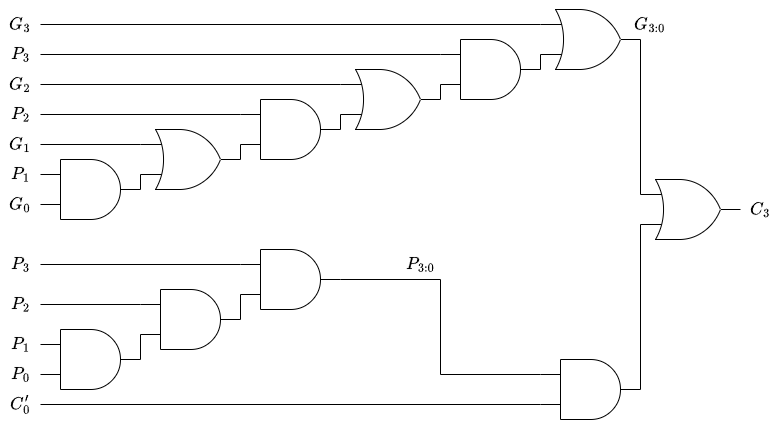

The diagram above was exported from draw.io. Its source (the exported page's mxGraphModel, read from the mxfile embedded in the PNG):
<mxGraphModel dx="576" dy="1449" grid="1" gridSize="10" guides="1" tooltips="1" connect="1" arrows="1" fold="1" page="1" pageScale="1" pageWidth="827" pageHeight="1169" math="1" shadow="0">
  <root>
    <mxCell id="0" />
    <mxCell id="1" parent="0" />
    <mxCell id="2" value="" style="verticalLabelPosition=bottom;shadow=0;dashed=0;align=center;html=1;verticalAlign=top;shape=mxgraph.electrical.logic_gates.logic_gate;operation=and;" parent="1" vertex="1">
      <mxGeometry x="80" y="630" width="100" height="60" as="geometry" />
    </mxCell>
    <mxCell id="3" value="" style="verticalLabelPosition=bottom;shadow=0;dashed=0;align=center;html=1;verticalAlign=top;shape=mxgraph.electrical.logic_gates.logic_gate;operation=or;" parent="1" vertex="1">
      <mxGeometry x="180" y="600" width="100" height="60" as="geometry" />
    </mxCell>
    <mxCell id="4" value="" style="verticalLabelPosition=bottom;shadow=0;dashed=0;align=center;html=1;verticalAlign=top;shape=mxgraph.electrical.logic_gates.logic_gate;operation=and;" parent="1" vertex="1">
      <mxGeometry x="280" y="570" width="100" height="60" as="geometry" />
    </mxCell>
    <mxCell id="5" value="" style="verticalLabelPosition=bottom;shadow=0;dashed=0;align=center;html=1;verticalAlign=top;shape=mxgraph.electrical.logic_gates.logic_gate;operation=or;" parent="1" vertex="1">
      <mxGeometry x="380" y="540" width="100" height="60" as="geometry" />
    </mxCell>
    <mxCell id="6" value="" style="verticalLabelPosition=bottom;shadow=0;dashed=0;align=center;html=1;verticalAlign=top;shape=mxgraph.electrical.logic_gates.logic_gate;operation=and;" parent="1" vertex="1">
      <mxGeometry x="480" y="510" width="100" height="60" as="geometry" />
    </mxCell>
    <mxCell id="7" value="" style="verticalLabelPosition=bottom;shadow=0;dashed=0;align=center;html=1;verticalAlign=top;shape=mxgraph.electrical.logic_gates.logic_gate;operation=or;" parent="1" vertex="1">
      <mxGeometry x="580" y="480" width="100" height="60" as="geometry" />
    </mxCell>
    <mxCell id="8" value="" style="endArrow=none;html=1;entryX=0;entryY=0.75;entryDx=0;entryDy=0;entryPerimeter=0;exitX=1;exitY=0.5;exitDx=0;exitDy=0;exitPerimeter=0;" parent="1" source="2" target="3" edge="1">
      <mxGeometry width="50" height="50" relative="1" as="geometry">
        <mxPoint x="410" y="760" as="sourcePoint" />
        <mxPoint x="460" y="710" as="targetPoint" />
      </mxGeometry>
    </mxCell>
    <mxCell id="9" value="" style="endArrow=none;html=1;entryX=0;entryY=0.75;entryDx=0;entryDy=0;entryPerimeter=0;exitX=1;exitY=0.5;exitDx=0;exitDy=0;exitPerimeter=0;" parent="1" source="3" target="4" edge="1">
      <mxGeometry width="50" height="50" relative="1" as="geometry">
        <mxPoint x="410" y="760" as="sourcePoint" />
        <mxPoint x="460" y="710" as="targetPoint" />
      </mxGeometry>
    </mxCell>
    <mxCell id="10" value="" style="endArrow=none;html=1;entryX=0;entryY=0.75;entryDx=0;entryDy=0;entryPerimeter=0;exitX=1;exitY=0.5;exitDx=0;exitDy=0;exitPerimeter=0;" parent="1" source="4" target="5" edge="1">
      <mxGeometry width="50" height="50" relative="1" as="geometry">
        <mxPoint x="410" y="760" as="sourcePoint" />
        <mxPoint x="460" y="710" as="targetPoint" />
      </mxGeometry>
    </mxCell>
    <mxCell id="11" value="" style="endArrow=none;html=1;entryX=0;entryY=0.75;entryDx=0;entryDy=0;entryPerimeter=0;exitX=1;exitY=0.5;exitDx=0;exitDy=0;exitPerimeter=0;" parent="1" source="5" target="6" edge="1">
      <mxGeometry width="50" height="50" relative="1" as="geometry">
        <mxPoint x="290" y="640" as="sourcePoint" />
        <mxPoint x="290" y="625" as="targetPoint" />
      </mxGeometry>
    </mxCell>
    <mxCell id="12" value="" style="endArrow=none;html=1;entryX=0;entryY=0.75;entryDx=0;entryDy=0;entryPerimeter=0;exitX=1;exitY=0.5;exitDx=0;exitDy=0;exitPerimeter=0;" parent="1" source="6" target="7" edge="1">
      <mxGeometry width="50" height="50" relative="1" as="geometry">
        <mxPoint x="490" y="580" as="sourcePoint" />
        <mxPoint x="490" y="565" as="targetPoint" />
      </mxGeometry>
    </mxCell>
    <mxCell id="13" value="" style="endArrow=none;html=1;entryX=0;entryY=0.25;entryDx=0;entryDy=0;entryPerimeter=0;" parent="1" target="3" edge="1">
      <mxGeometry width="50" height="50" relative="1" as="geometry">
        <mxPoint x="80" y="615" as="sourcePoint" />
        <mxPoint x="460" y="710" as="targetPoint" />
      </mxGeometry>
    </mxCell>
    <mxCell id="14" value="" style="endArrow=none;html=1;entryX=0;entryY=0.25;entryDx=0;entryDy=0;entryPerimeter=0;" parent="1" target="4" edge="1">
      <mxGeometry width="50" height="50" relative="1" as="geometry">
        <mxPoint x="80" y="585" as="sourcePoint" />
        <mxPoint x="190" y="625" as="targetPoint" />
      </mxGeometry>
    </mxCell>
    <mxCell id="15" value="" style="endArrow=none;html=1;entryX=0;entryY=0.25;entryDx=0;entryDy=0;entryPerimeter=0;" parent="1" target="5" edge="1">
      <mxGeometry width="50" height="50" relative="1" as="geometry">
        <mxPoint x="80" y="555" as="sourcePoint" />
        <mxPoint x="290" y="595" as="targetPoint" />
      </mxGeometry>
    </mxCell>
    <mxCell id="16" value="" style="endArrow=none;html=1;entryX=0;entryY=0.25;entryDx=0;entryDy=0;entryPerimeter=0;" parent="1" target="6" edge="1">
      <mxGeometry width="50" height="50" relative="1" as="geometry">
        <mxPoint x="80" y="525" as="sourcePoint" />
        <mxPoint x="390" y="565" as="targetPoint" />
      </mxGeometry>
    </mxCell>
    <mxCell id="17" value="" style="endArrow=none;html=1;entryX=0;entryY=0.25;entryDx=0;entryDy=0;entryPerimeter=0;" parent="1" target="7" edge="1">
      <mxGeometry width="50" height="50" relative="1" as="geometry">
        <mxPoint x="80" y="495" as="sourcePoint" />
        <mxPoint x="490" y="535" as="targetPoint" />
      </mxGeometry>
    </mxCell>
    <mxCell id="18" value="" style="verticalLabelPosition=bottom;shadow=0;dashed=0;align=center;html=1;verticalAlign=top;shape=mxgraph.electrical.logic_gates.logic_gate;operation=and;" parent="1" vertex="1">
      <mxGeometry x="280" y="720" width="100" height="60" as="geometry" />
    </mxCell>
    <mxCell id="19" value="" style="verticalLabelPosition=bottom;shadow=0;dashed=0;align=center;html=1;verticalAlign=top;shape=mxgraph.electrical.logic_gates.logic_gate;operation=and;" parent="1" vertex="1">
      <mxGeometry x="80" y="800" width="100" height="60" as="geometry" />
    </mxCell>
    <mxCell id="20" value="" style="verticalLabelPosition=bottom;shadow=0;dashed=0;align=center;html=1;verticalAlign=top;shape=mxgraph.electrical.logic_gates.logic_gate;operation=and;" parent="1" vertex="1">
      <mxGeometry x="180" y="760" width="100" height="60" as="geometry" />
    </mxCell>
    <mxCell id="22" value="" style="endArrow=none;html=1;exitX=1;exitY=0.5;exitDx=0;exitDy=0;exitPerimeter=0;entryX=0;entryY=0.75;entryDx=0;entryDy=0;entryPerimeter=0;" parent="1" source="19" target="20" edge="1">
      <mxGeometry width="50" height="50" relative="1" as="geometry">
        <mxPoint x="190" y="785" as="sourcePoint" />
        <mxPoint x="190" y="760" as="targetPoint" />
      </mxGeometry>
    </mxCell>
    <mxCell id="23" value="" style="verticalLabelPosition=bottom;shadow=0;dashed=0;align=center;html=1;verticalAlign=top;shape=mxgraph.electrical.logic_gates.logic_gate;operation=and;" parent="1" vertex="1">
      <mxGeometry x="580" y="830" width="100" height="60" as="geometry" />
    </mxCell>
    <mxCell id="24" value="" style="endArrow=none;html=1;entryX=0;entryY=0.75;entryDx=0;entryDy=0;entryPerimeter=0;" parent="1" target="23" edge="1">
      <mxGeometry width="50" height="50" relative="1" as="geometry">
        <mxPoint x="80" y="875" as="sourcePoint" />
        <mxPoint x="190" y="625" as="targetPoint" />
      </mxGeometry>
    </mxCell>
    <mxCell id="26" value="" style="html=1;endArrow=none;endFill=0;edgeStyle=orthogonalEdgeStyle;rounded=0;startArrow=none;exitX=0;exitY=0.25;exitDx=0;exitDy=0;exitPerimeter=0;entryX=1;entryY=0.5;entryDx=0;entryDy=0;entryPerimeter=0;" parent="1" source="23" target="18" edge="1">
      <mxGeometry relative="1" as="geometry">
        <mxPoint x="390" y="405" as="sourcePoint" />
        <mxPoint x="380" y="485" as="targetPoint" />
        <Array as="points">
          <mxPoint x="480" y="845" />
          <mxPoint x="480" y="750" />
        </Array>
      </mxGeometry>
    </mxCell>
    <mxCell id="27" value="" style="verticalLabelPosition=bottom;shadow=0;dashed=0;align=center;html=1;verticalAlign=top;shape=mxgraph.electrical.logic_gates.logic_gate;operation=or;" parent="1" vertex="1">
      <mxGeometry x="680" y="650" width="100" height="60" as="geometry" />
    </mxCell>
    <mxCell id="28" value="" style="endArrow=none;html=1;entryX=0;entryY=0.75;entryDx=0;entryDy=0;entryPerimeter=0;exitX=1;exitY=0.5;exitDx=0;exitDy=0;exitPerimeter=0;" parent="1" source="23" target="27" edge="1">
      <mxGeometry width="50" height="50" relative="1" as="geometry">
        <mxPoint x="90" y="885" as="sourcePoint" />
        <mxPoint x="590" y="885" as="targetPoint" />
      </mxGeometry>
    </mxCell>
    <mxCell id="29" value="" style="endArrow=none;html=1;entryX=1;entryY=0.5;entryDx=0;entryDy=0;entryPerimeter=0;exitX=0;exitY=0.25;exitDx=0;exitDy=0;exitPerimeter=0;" parent="1" source="27" target="7" edge="1">
      <mxGeometry width="50" height="50" relative="1" as="geometry">
        <mxPoint x="690" y="870" as="sourcePoint" />
        <mxPoint x="690" y="705" as="targetPoint" />
      </mxGeometry>
    </mxCell>
    <mxCell id="30" value="$$G_3$$" style="text;strokeColor=none;align=center;fillColor=none;html=1;verticalAlign=middle;whiteSpace=wrap;rounded=0;fontSize=15;" parent="1" vertex="1">
      <mxGeometry x="40" y="480" width="40" height="30" as="geometry" />
    </mxCell>
    <mxCell id="31" value="$$P_3$$" style="text;strokeColor=none;align=center;fillColor=none;html=1;verticalAlign=middle;whiteSpace=wrap;rounded=0;fontSize=15;" parent="1" vertex="1">
      <mxGeometry x="40" y="510" width="40" height="30" as="geometry" />
    </mxCell>
    <mxCell id="33" value="$$G_2$$" style="text;strokeColor=none;align=center;fillColor=none;html=1;verticalAlign=middle;whiteSpace=wrap;rounded=0;fontSize=15;" parent="1" vertex="1">
      <mxGeometry x="40" y="540" width="40" height="30" as="geometry" />
    </mxCell>
    <mxCell id="34" value="$$P_2$$" style="text;strokeColor=none;align=center;fillColor=none;html=1;verticalAlign=middle;whiteSpace=wrap;rounded=0;fontSize=15;" parent="1" vertex="1">
      <mxGeometry x="40" y="570" width="40" height="30" as="geometry" />
    </mxCell>
    <mxCell id="35" value="$$G_1$$" style="text;strokeColor=none;align=center;fillColor=none;html=1;verticalAlign=middle;whiteSpace=wrap;rounded=0;fontSize=15;" parent="1" vertex="1">
      <mxGeometry x="40" y="600" width="40" height="30" as="geometry" />
    </mxCell>
    <mxCell id="36" value="$$P_1$$" style="text;strokeColor=none;align=center;fillColor=none;html=1;verticalAlign=middle;whiteSpace=wrap;rounded=0;fontSize=15;" parent="1" vertex="1">
      <mxGeometry x="40" y="630" width="40" height="30" as="geometry" />
    </mxCell>
    <mxCell id="37" value="$$G_0$$" style="text;strokeColor=none;align=center;fillColor=none;html=1;verticalAlign=middle;whiteSpace=wrap;rounded=0;fontSize=15;" parent="1" vertex="1">
      <mxGeometry x="40" y="660" width="40" height="30" as="geometry" />
    </mxCell>
    <mxCell id="38" value="$$P_3$$" style="text;strokeColor=none;align=center;fillColor=none;html=1;verticalAlign=middle;whiteSpace=wrap;rounded=0;fontSize=15;" parent="1" vertex="1">
      <mxGeometry x="40" y="720" width="40" height="30" as="geometry" />
    </mxCell>
    <mxCell id="39" value="$$P_2$$" style="text;strokeColor=none;align=center;fillColor=none;html=1;verticalAlign=middle;whiteSpace=wrap;rounded=0;fontSize=15;" parent="1" vertex="1">
      <mxGeometry x="40" y="760" width="40" height="30" as="geometry" />
    </mxCell>
    <mxCell id="40" value="$$P_1$$" style="text;strokeColor=none;align=center;fillColor=none;html=1;verticalAlign=middle;whiteSpace=wrap;rounded=0;fontSize=15;" parent="1" vertex="1">
      <mxGeometry x="40" y="800" width="40" height="30" as="geometry" />
    </mxCell>
    <mxCell id="41" value="$$P_0$$" style="text;strokeColor=none;align=center;fillColor=none;html=1;verticalAlign=middle;whiteSpace=wrap;rounded=0;fontSize=15;" parent="1" vertex="1">
      <mxGeometry x="40" y="830" width="40" height="30" as="geometry" />
    </mxCell>
    <mxCell id="42" value="$$C'_0$$" style="text;strokeColor=none;align=center;fillColor=none;html=1;verticalAlign=middle;whiteSpace=wrap;rounded=0;fontSize=15;" parent="1" vertex="1">
      <mxGeometry x="40" y="860" width="40" height="30" as="geometry" />
    </mxCell>
    <mxCell id="43" value="$$C_3$$" style="text;strokeColor=none;align=center;fillColor=none;html=1;verticalAlign=middle;whiteSpace=wrap;rounded=0;fontSize=15;" parent="1" vertex="1">
      <mxGeometry x="780" y="665" width="40" height="30" as="geometry" />
    </mxCell>
    <mxCell id="44" value="$$G_{3:0}$$" style="text;strokeColor=none;align=center;fillColor=none;html=1;verticalAlign=middle;whiteSpace=wrap;rounded=0;fontSize=15;" parent="1" vertex="1">
      <mxGeometry x="670" y="480" width="40" height="30" as="geometry" />
    </mxCell>
    <mxCell id="45" value="$$P_{3:0}$$" style="text;strokeColor=none;align=center;fillColor=none;html=1;verticalAlign=middle;whiteSpace=wrap;rounded=0;fontSize=15;" parent="1" vertex="1">
      <mxGeometry x="440" y="720" width="40" height="30" as="geometry" />
    </mxCell>
    <mxCell id="47" value="" style="endArrow=none;html=1;entryX=1;entryY=0.5;entryDx=0;entryDy=0;exitX=0;exitY=0.25;exitDx=0;exitDy=0;exitPerimeter=0;" edge="1" parent="1" source="18" target="38">
      <mxGeometry width="50" height="50" relative="1" as="geometry">
        <mxPoint x="290" y="640" as="sourcePoint" />
        <mxPoint x="290" y="625" as="targetPoint" />
      </mxGeometry>
    </mxCell>
    <mxCell id="48" value="" style="endArrow=none;html=1;entryX=0;entryY=0.75;entryDx=0;entryDy=0;entryPerimeter=0;exitX=1;exitY=0.5;exitDx=0;exitDy=0;exitPerimeter=0;" edge="1" parent="1" source="20" target="18">
      <mxGeometry width="50" height="50" relative="1" as="geometry">
        <mxPoint x="300" y="650" as="sourcePoint" />
        <mxPoint x="300" y="635" as="targetPoint" />
      </mxGeometry>
    </mxCell>
    <mxCell id="49" value="" style="endArrow=none;html=1;exitX=0;exitY=0.25;exitDx=0;exitDy=0;exitPerimeter=0;entryX=1;entryY=0.5;entryDx=0;entryDy=0;" edge="1" parent="1" source="20" target="39">
      <mxGeometry width="50" height="50" relative="1" as="geometry">
        <mxPoint x="290" y="800" as="sourcePoint" />
        <mxPoint x="80" y="790" as="targetPoint" />
      </mxGeometry>
    </mxCell>
  </root>
</mxGraphModel>